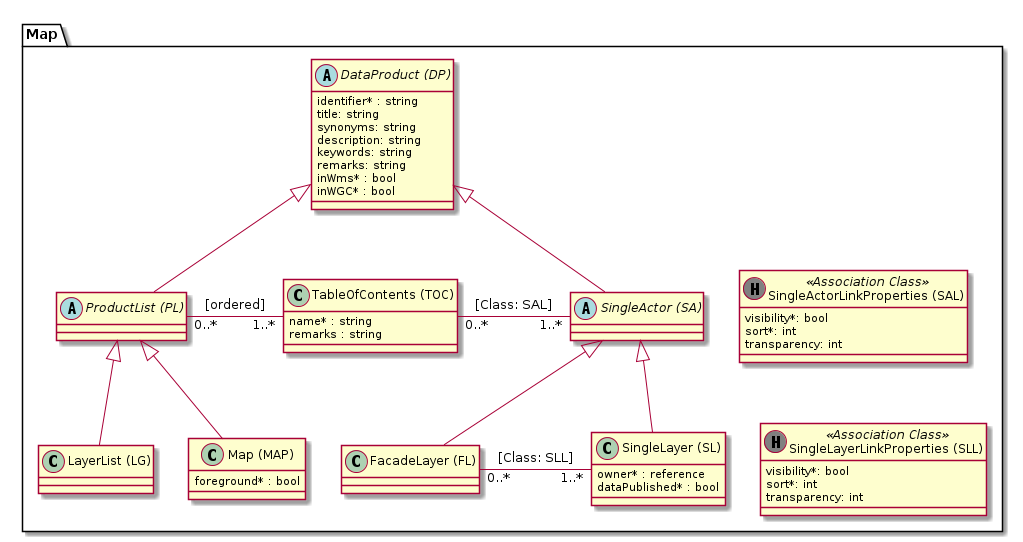

The diagram above was rendered by PlantUML. Its source (embedded in the PNG):
@startuml

package Map {
  abstract class "DataProduct (DP)" as dp {
      identifier* : string
      title: string
      synonyms: string
      description: string
      keywords: string
      remarks: string
      inWms* : bool
      inWGC* : bool
  }
  
  abstract class "ProductList (PL)" as pl

  class "LayerList (LG)" as ll

  class "Map (MAP)" as map {
    foreground* : bool
  }
  
  class "TableOfContents (TOC)" as toc {
    name* : string
    remarks : string
  }
  
  abstract class "SingleActor (SA)" as sa

  class "FacadeLayer (FL)" as fl

  class "SingleLayer (SL)" as sl {
    owner* : reference
    dataPublished* : bool
  }
  
  class "SingleLayerLinkProperties (SLL)" as sll << (H, grey) Association Class >> {
      visibility*: bool
      sort*: int
      transparency: int
  }

  class "SingleActorLinkProperties (SAL)" as sal << (H, grey) Association Class >> {
      visibility*: bool
      sort*: int
      transparency: int
  }
  
  dp <|-- pl
  pl <|-- ll
  pl <|-- map
  
  dp <|-- sa
  sa <|-- sl
  sa <|-- fl
  
  pl "0..*" - "1..*" toc : [ordered]
  
  toc "0..*" - "1..*" sa : [Class: SAL]  
  fl "0..*" - "1..*" sl : [Class: SLL]
  
  sa -[hidden]> sal
  sl -[hidden]> sll
}

@enduml